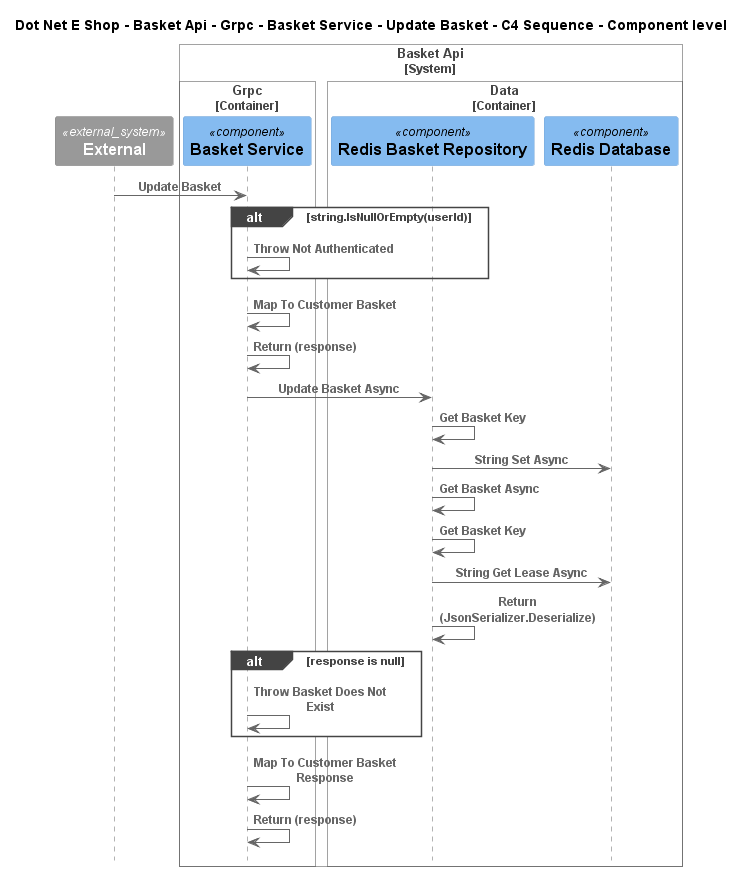

The diagram above was rendered by PlantUML. Its source (embedded in the PNG):
@startuml
!include ..\..\..\..\..\..\..\..\..\.c4s\C4_Sequence.puml

title Dot Net E Shop - Basket Api - Grpc - Basket Service - Update Basket - C4 Sequence - Component level

System_Ext(C4InterFlow.SoftwareSystems.ExternalSystem, "External", "")

System_Boundary(DotNetEShop.SoftwareSystems.BasketApi, "Basket Api")
    
Container_Boundary(DotNetEShop.SoftwareSystems.BasketApi.Containers.Grpc, "Grpc")
    Component(DotNetEShop.SoftwareSystems.BasketApi.Containers.Grpc.Components.BasketService, "Basket Service", "", "")
Boundary_End()
    
Container_Boundary(DotNetEShop.SoftwareSystems.BasketApi.Containers.Data, "Data")
    Component(DotNetEShop.SoftwareSystems.BasketApi.Containers.Data.Components.RedisBasketRepository, "Redis Basket Repository", "", "")
    Component(DotNetEShop.SoftwareSystems.BasketApi.Containers.Data.Components.RedisDatabase, "Redis Database", "", "")
Boundary_End()
Boundary_End()

Rel(C4InterFlow.SoftwareSystems.ExternalSystem, DotNetEShop.SoftwareSystems.BasketApi.Containers.Grpc.Components.BasketService, "Update Basket")
alt string.IsNullOrEmpty(userId)
Rel(DotNetEShop.SoftwareSystems.BasketApi.Containers.Grpc.Components.BasketService, DotNetEShop.SoftwareSystems.BasketApi.Containers.Grpc.Components.BasketService, "Throw Not Authenticated")
end
Rel(DotNetEShop.SoftwareSystems.BasketApi.Containers.Grpc.Components.BasketService, DotNetEShop.SoftwareSystems.BasketApi.Containers.Grpc.Components.BasketService, "Map To Customer Basket")
Rel(DotNetEShop.SoftwareSystems.BasketApi.Containers.Grpc.Components.BasketService, DotNetEShop.SoftwareSystems.BasketApi.Containers.Grpc.Components.BasketService, "Return (response)")
Rel(DotNetEShop.SoftwareSystems.BasketApi.Containers.Grpc.Components.BasketService, DotNetEShop.SoftwareSystems.BasketApi.Containers.Data.Components.RedisBasketRepository, "Update Basket Async")
Rel(DotNetEShop.SoftwareSystems.BasketApi.Containers.Data.Components.RedisBasketRepository, DotNetEShop.SoftwareSystems.BasketApi.Containers.Data.Components.RedisBasketRepository, "Get Basket Key")
Rel(DotNetEShop.SoftwareSystems.BasketApi.Containers.Data.Components.RedisBasketRepository, DotNetEShop.SoftwareSystems.BasketApi.Containers.Data.Components.RedisDatabase, "String Set Async")
Rel(DotNetEShop.SoftwareSystems.BasketApi.Containers.Data.Components.RedisBasketRepository, DotNetEShop.SoftwareSystems.BasketApi.Containers.Data.Components.RedisBasketRepository, "Get Basket Async")
Rel(DotNetEShop.SoftwareSystems.BasketApi.Containers.Data.Components.RedisBasketRepository, DotNetEShop.SoftwareSystems.BasketApi.Containers.Data.Components.RedisBasketRepository, "Get Basket Key")
Rel(DotNetEShop.SoftwareSystems.BasketApi.Containers.Data.Components.RedisBasketRepository, DotNetEShop.SoftwareSystems.BasketApi.Containers.Data.Components.RedisDatabase, "String Get Lease Async")
Rel(DotNetEShop.SoftwareSystems.BasketApi.Containers.Data.Components.RedisBasketRepository, DotNetEShop.SoftwareSystems.BasketApi.Containers.Data.Components.RedisBasketRepository, "Return (JsonSerializer.Deserialize)")
alt response is null
Rel(DotNetEShop.SoftwareSystems.BasketApi.Containers.Grpc.Components.BasketService, DotNetEShop.SoftwareSystems.BasketApi.Containers.Grpc.Components.BasketService, "Throw Basket Does Not Exist")
end
Rel(DotNetEShop.SoftwareSystems.BasketApi.Containers.Grpc.Components.BasketService, DotNetEShop.SoftwareSystems.BasketApi.Containers.Grpc.Components.BasketService, "Map To Customer Basket Response")
Rel(DotNetEShop.SoftwareSystems.BasketApi.Containers.Grpc.Components.BasketService, DotNetEShop.SoftwareSystems.BasketApi.Containers.Grpc.Components.BasketService, "Return (response)")


@enduml